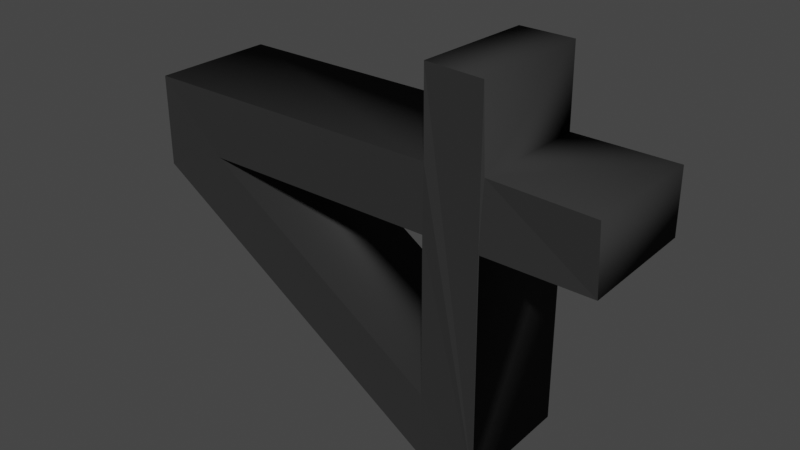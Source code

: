 # Source: 4.blend  (saved by Blender 2.90.8; exported with 4.5.12 LTS)
import bpy
from mathutils import Matrix  # noqa: F401  (used for matrix-valued properties, if any)

bpy.ops.wm.read_factory_settings(use_empty=True)
scene = bpy.context.scene
scene.name = 'Scene'

# ---- collections
col_collection = bpy.data.collections.new('Collection'); scene.collection.children.link(col_collection)

# ---- materials (node trees are filled in below, after node groups)
mat_material_046 = bpy.data.materials.new('Material.046')
mat_material_046.use_transparent_shadow = False

# ---- material node trees
mat_material_046.use_nodes = True; mat_material_046.node_tree.nodes.clear()
_N = mat_material_046.node_tree.nodes; _L = mat_material_046.node_tree.links
n0 = _N.new('ShaderNodeBsdfPrincipled'); n0.name = 'Principled BSDF'; n0.location = (10, 300)
n0.distribution = 'GGX'
n0.subsurface_method = 'BURLEY'
n0.inputs[0].default_value = (0.0331, 0.0331, 0.0331, 1.0)
n0.inputs[2].default_value = 1.0
n0.inputs[3].default_value = 1.45
n0.inputs[13].default_value = 0.0
n0.inputs[27].default_value = (0.0, 0.0, 0.0, 1.0)
n0.inputs[28].default_value = 1.0
n1 = _N.new('ShaderNodeOutputMaterial'); n1.name = 'Material Output'; n1.location = (300, 300)
_L.new(n0.outputs[0], n1.inputs[0])
n1.is_active_output = True

# ---- world
world_world = bpy.data.worlds.new('World'); scene.world = world_world
world_world.use_nodes = True; world_world.node_tree.nodes.clear()
_N = world_world.node_tree.nodes; _L = world_world.node_tree.links
n0 = _N.new('ShaderNodeOutputWorld'); n0.name = 'World Output'; n0.location = (300, 300)
n1 = _N.new('ShaderNodeBackground'); n1.name = 'Background'; n1.location = (10, 300)
n1.inputs[0].default_value = (0.05088, 0.05088, 0.05088, 1.0)
_L.new(n1.outputs[0], n0.inputs[0])
n0.is_active_output = True
world_world.color = (0.05088, 0.05088, 0.05088)
world_world.use_sun_shadow = False
world_world.sun_shadow_jitter_overblur = 0.0

# ---- meshes
me_text_008 = bpy.data.meshes.new('Text.008')
me_text_008.from_pydata([(0.8928, -0.6454, 0.1613), (0.4783, -1.183, 0.1613), (0.1474, -0.6454, 0.1613), (0.4783, 1.247, 0.1613), (0.4783, -0.361, 0.1613), (0.8928, -0.6454, -0.1587), (0.1474, -0.6454, -0.1587), (0.8933, -0.3604, -0.1611), (0.9012, -0.3525, 0.158), (0.479, -0.646, -0.1616), (0.4878, -0.6549, 0.1551), (0.4785, -1.183, -0.1598), (0.1468, -1.183, -0.1615), (0.1379, -1.192, 0.1549), (-1.022, -0.6454, -0.1589), (-1.03, -0.6543, 0.157), (-1.022, -0.3609, -0.1595), (-1.031, -0.3584, 0.1552), (0.0133, 1.247, -0.1613), (0.009052, 1.255, 0.1583), (0.4783, 1.247, -0.1587), (0.479, -0.3603, -0.1616), (0.1474, -0.361, -0.1587), (0.139, -0.3527, 0.1579), (0.1474, 0.9344, -0.159), (0.1385, 0.9044, 0.1567), (-0.698, -0.3608, -0.1598), (-0.6808, -0.3514, 0.155)], [], [(17, 25, 19), (25, 3, 19), (25, 4, 3), (17, 27, 25), (23, 4, 25), (15, 27, 17), (15, 23, 27), (15, 4, 23), (15, 8, 4), (15, 0, 8), (2, 0, 15), (13, 10, 2), (10, 0, 2), (13, 1, 10), (24, 16, 18), (20, 24, 18), (21, 24, 20), (26, 16, 24), (21, 22, 24), (26, 14, 16), (22, 14, 26), (21, 14, 22), (7, 14, 21), (5, 14, 7), (5, 6, 14), (9, 12, 6), (5, 9, 6), (11, 12, 9), (5, 7, 8, 0), (10, 9, 5, 0), (11, 9, 10, 1), (13, 12, 11, 1), (6, 12, 13, 2), (15, 14, 6, 2), (17, 16, 14, 15), (19, 18, 16, 17), (20, 18, 19, 3), (4, 21, 20, 3), (8, 7, 21, 4), (24, 22, 23, 25), (26, 24, 25, 27), (22, 26, 27, 23)])
me_text_008.polygons.foreach_set('use_smooth', [0, 0, 0, 0, 0, 0, 0, 0, 0, 0, 0, 0, 0, 0, 0, 0, 0, 0, 0, 0, 0, 0, 0, 0, 0, 0, 0, 0, 1, 1, 1, 1, 1, 1, 1, 1, 1, 1, 1, 1, 1, 1])
_uv = me_text_008.uv_layers.new(name='UVMap')
_uv.uv.foreach_set('vector', [0.5385, 0.0, 0.9231, 0.0, 0.6154, 0.0, 0.9231, 0.0, 0.6923, 0.0, 0.6154, 0.0, 0.9231, 0.0, 0.7692, 0.0, 0.6923, 0.0, 0.5385, 0.0, 1.0, 0.0, 0.9231, 0.0, 0.8462, 0.0, 0.7692, 0.0, 0.9231, 0.0, 0.4615, 0.0, 1.0, 0.0, 0.5385, 0.0, 0.4615, 0.0, 0.8462, 0.0, 1.0, 0.0, 0.4615, 0.0, 0.7692, 0.0, 0.8462, 0.0, 0.4615, 0.0, 0.0, 0.0, 0.7692, 0.0, 0.4615, 0.0, 0.07692, 0.0, 0.0, 0.0, 0.3846, 0.0, 0.07692, 0.0, 0.4615, 0.0, 0.3077, 0.0, 0.1538, 0.0, 0.3846, 0.0, 0.1538, 0.0, 0.07692, 0.0, 0.3846, 0.0, 0.3077, 0.0, 0.2308, 0.0, 0.1538, 0.0, 0.9231, 0.0, 0.5385, 0.0, 0.6154, 0.0, 0.6923, 0.0, 0.9231, 0.0, 0.6154, 0.0, 0.7692, 0.0, 0.9231, 0.0, 0.6923, 0.0, 1.0, 0.0, 0.5385, 0.0, 0.9231, 0.0, 0.7692, 0.0, 0.8462, 0.0, 0.9231, 0.0, 1.0, 0.0, 0.4615, 0.0, 0.5385, 0.0, 0.8462, 0.0, 0.4615, 0.0, 1.0, 0.0, 0.7692, 0.0, 0.4615, 0.0, 0.8462, 0.0, 0.0, 0.0, 0.4615, 0.0, 0.7692, 0.0, 0.07692, 0.0, 0.4615, 0.0, 0.0, 0.0, 0.07692, 0.0, 0.3846, 0.0, 0.4615, 0.0, 0.1538, 0.0, 0.3077, 0.0, 0.3846, 0.0, 0.07692, 0.0, 0.1538, 0.0, 0.3846, 0.0, 0.2308, 0.0, 0.3077, 0.0, 0.1538, 0.0, 0.09091, 0.284, 0.0, 0.004661, 0.0, 0.7181, 0.09091, 0.9944, 0.1818, 0.6419, 0.1818, 0.001509, 0.09091, 0.284, 0.09091, 0.9944, 0.2727, 0.3661, 0.1818, 0.001509, 0.1818, 0.6419, 0.2727, 0.9952, 0.3636, 0.6367, 0.3636, 0.004335, 0.2727, 0.3661, 0.2727, 0.9952, 0.4545, 0.2703, 0.3636, 0.004335, 0.3636, 0.6367, 0.4545, 0.9932, 0.5455, 0.6915, 0.5455, 0.3088, 0.4545, 0.2703, 0.4545, 0.9932, 0.6364, 0.6514, 0.6364, 0.3459, 0.5455, 0.3088, 0.5455, 0.6915, 0.7273, 0.7352, 0.7273, -0.01083, 0.6364, 0.3459, 0.6364, 0.6514, 0.8182, 0.2861, 0.7273, -0.01083, 0.7273, 0.7352, 0.8182, 0.9959, 0.9091, 0.9985, 0.9091, 0.001753, 0.8182, 0.2861, 0.8182, 0.9959, 1.0, 0.7181, 1.0, 0.004661, 0.9091, 0.001753, 0.9091, 0.9985, 0.3333, 0.3391, 0.0, 0.2826, 0.0, 0.7173, 0.3333, 0.6604, 0.6667, 0.3643, 0.3333, 0.3391, 0.3333, 0.6604, 0.6667, 0.6356, 1.0, 0.2826, 0.6667, 0.3643, 0.6667, 0.6356, 1.0, 0.7173])
me_text_008.materials.append(mat_material_046)
me_text_008.use_remesh_fix_poles = True
me_text_008.use_remesh_preserve_attributes = False
me_text_008.use_mirror_vertex_groups = False
me_text_008.update()

# ---- objects
ob_4 = bpy.data.objects.new('4', me_text_008)

# ---- transforms, parenting, visibility, modifiers, constraints
ob_4.location = (0.0, 0.0, 0.0)
ob_4.rotation_euler = (1.571, -1.571, 0.0)
ob_4.scale = (0.125, 0.125, 0.25)
ob_4.lineart.crease_threshold = 0.0

# ---- collection membership
col_collection.objects.link(ob_4)

# ---- scene / render settings (as saved in the file)
scene.frame_start = 1; scene.frame_end = 250; scene.frame_set(1)
scene.render.engine = 'BLENDER_EEVEE_NEXT'
scene.cycles.use_denoising = False
scene.cycles.samples = 128
scene.cycles.sampling_pattern = 'TABULATED_SOBOL'
scene.cycles.use_adaptive_sampling = False
scene.cycles.use_light_tree = False
scene.view_settings.view_transform = 'Filmic'
bpy.context.view_layer.update()

# ---- added for rendering (the .blend has no active camera and no usable light): camera, sun
cam_auto = bpy.data.cameras.new('AutoCamera')
cam_auto.lens = 50.0
cam_auto.sensor_width = 36.0
cam_auto.clip_end = 1000.0
ob_auto_camera = bpy.data.objects.new('AutoCamera', cam_auto)
scene.collection.objects.link(ob_auto_camera)
ob_auto_camera.location = (0.364345, -0.4419, 0.286504)
ob_auto_camera.rotation_euler = (1.09748, -7.21219e-08, 0.694738)
scene.camera = ob_auto_camera
light_auto_sun = bpy.data.lights.new('AutoSun', 'SUN')
light_auto_sun.energy = 3.0
light_auto_sun.angle = 0.0523599
ob_auto_sun = bpy.data.objects.new('AutoSun', light_auto_sun)
scene.collection.objects.link(ob_auto_sun)
ob_auto_sun.rotation_euler = (0.872665, 0.174533, 0.523599)
bpy.context.view_layer.update()
